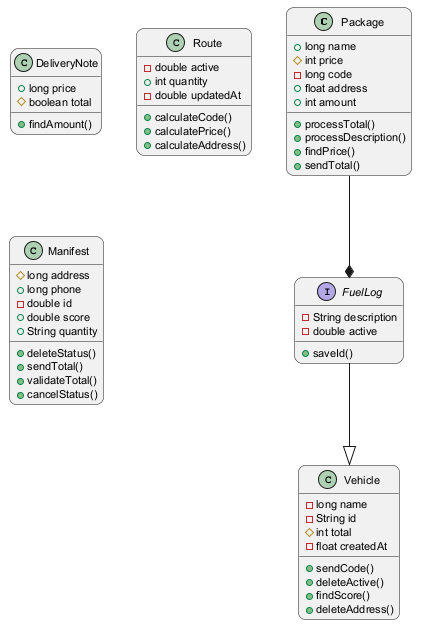

The diagram above was rendered by PlantUML. Its source (embedded in the PNG):
@startuml
skinparam backgroundColor #FFFFFF
skinparam roundCorner 15
skinparam defaultFontSize 11
class Package {
  +long name
  #int price
  -long code
  +float address
  +int amount
  +processTotal()
  +processDescription()
  +findPrice()
  +sendTotal()
}
class DeliveryNote {
  +long price
  #boolean total
  +findAmount()
}
interface FuelLog {
  -String description
  -double active
  +saveId()
}
class Vehicle {
  -long name
  -String id
  #int total
  -float createdAt
  +sendCode()
  +deleteActive()
  +findScore()
  +deleteAddress()
}
class Route {
  -double active
  +int quantity
  -double updatedAt
  +calculateCode()
  +calculatePrice()
  +calculateAddress()
}
class Manifest {
  #long address
  +long phone
  -double id
  +double score
  +String quantity
  +deleteStatus()
  +sendTotal()
  +validateTotal()
  +cancelStatus()
}
Package --* FuelLog
FuelLog --|> Vehicle
@enduml